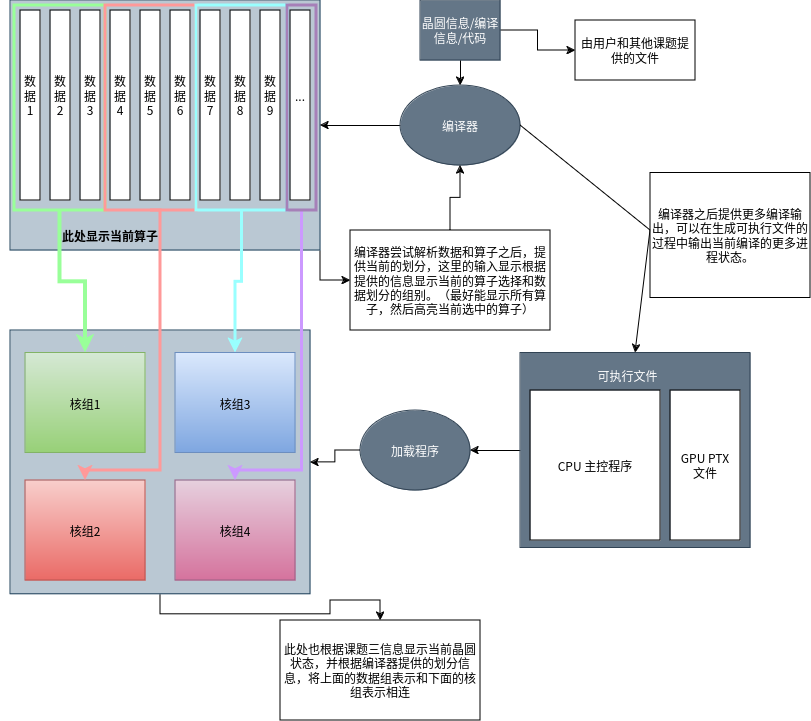

The diagram above was exported from draw.io. Its source (the exported page's mxGraphModel, read from the mxfile embedded in the PNG):
<mxGraphModel dx="1374" dy="810" grid="1" gridSize="10" guides="1" tooltips="1" connect="1" arrows="1" fold="1" page="1" pageScale="1" pageWidth="850" pageHeight="1100" math="0" shadow="0">
  <root>
    <mxCell id="0" />
    <mxCell id="1" parent="0" />
    <mxCell id="eL6V0xW0Z7W9l1deCJd3-5" style="edgeStyle=orthogonalEdgeStyle;rounded=0;orthogonalLoop=1;jettySize=auto;html=1;exitX=1;exitY=1;exitDx=0;exitDy=0;" parent="1" source="n7QWhcrF3B2wRNdfnVHo-2" target="eL6V0xW0Z7W9l1deCJd3-4" edge="1">
      <mxGeometry relative="1" as="geometry" />
    </mxCell>
    <mxCell id="n7QWhcrF3B2wRNdfnVHo-2" value="" style="rounded=0;whiteSpace=wrap;html=1;rotation=0;fillColor=#bac8d3;strokeColor=#23445d;" parent="1" vertex="1">
      <mxGeometry x="20" y="10" width="310" height="250" as="geometry" />
    </mxCell>
    <mxCell id="n7QWhcrF3B2wRNdfnVHo-3" value="" style="rounded=0;whiteSpace=wrap;html=1;" parent="1" vertex="1">
      <mxGeometry x="30" y="20" width="20" height="190" as="geometry" />
    </mxCell>
    <mxCell id="n7QWhcrF3B2wRNdfnVHo-4" value="" style="rounded=0;whiteSpace=wrap;html=1;" parent="1" vertex="1">
      <mxGeometry x="60" y="20" width="20" height="190" as="geometry" />
    </mxCell>
    <mxCell id="n7QWhcrF3B2wRNdfnVHo-5" value="" style="rounded=0;whiteSpace=wrap;html=1;" parent="1" vertex="1">
      <mxGeometry x="90" y="20" width="20" height="190" as="geometry" />
    </mxCell>
    <mxCell id="n7QWhcrF3B2wRNdfnVHo-6" value="" style="rounded=0;whiteSpace=wrap;html=1;" parent="1" vertex="1">
      <mxGeometry x="150" y="20" width="20" height="190" as="geometry" />
    </mxCell>
    <mxCell id="n7QWhcrF3B2wRNdfnVHo-7" value="" style="rounded=0;whiteSpace=wrap;html=1;" parent="1" vertex="1">
      <mxGeometry x="120" y="20" width="20" height="190" as="geometry" />
    </mxCell>
    <mxCell id="n7QWhcrF3B2wRNdfnVHo-8" value="" style="rounded=0;whiteSpace=wrap;html=1;" parent="1" vertex="1">
      <mxGeometry x="180" y="20" width="20" height="190" as="geometry" />
    </mxCell>
    <mxCell id="n7QWhcrF3B2wRNdfnVHo-9" value="" style="rounded=0;whiteSpace=wrap;html=1;" parent="1" vertex="1">
      <mxGeometry x="210" y="20" width="20" height="190" as="geometry" />
    </mxCell>
    <mxCell id="n7QWhcrF3B2wRNdfnVHo-10" value="" style="rounded=0;whiteSpace=wrap;html=1;" parent="1" vertex="1">
      <mxGeometry x="240" y="20" width="20" height="190" as="geometry" />
    </mxCell>
    <mxCell id="n7QWhcrF3B2wRNdfnVHo-11" value="" style="rounded=0;whiteSpace=wrap;html=1;" parent="1" vertex="1">
      <mxGeometry x="270" y="20" width="20" height="190" as="geometry" />
    </mxCell>
    <mxCell id="n7QWhcrF3B2wRNdfnVHo-13" value="" style="rounded=0;whiteSpace=wrap;html=1;" parent="1" vertex="1">
      <mxGeometry x="300" y="20" width="20" height="190" as="geometry" />
    </mxCell>
    <mxCell id="n7QWhcrF3B2wRNdfnVHo-14" value="&lt;b&gt;此处显示当前算子&lt;/b&gt;" style="text;html=1;align=center;verticalAlign=middle;whiteSpace=wrap;rounded=0;" parent="1" vertex="1">
      <mxGeometry x="55" y="230" width="130" height="30" as="geometry" />
    </mxCell>
    <mxCell id="n7QWhcrF3B2wRNdfnVHo-15" value="数&lt;br&gt;据&lt;br&gt;1" style="text;html=1;align=center;verticalAlign=middle;whiteSpace=wrap;rounded=0;rotation=0;" parent="1" vertex="1">
      <mxGeometry x="10" y="90" width="60" height="30" as="geometry" />
    </mxCell>
    <mxCell id="n7QWhcrF3B2wRNdfnVHo-16" value="数&lt;br&gt;据&lt;br&gt;2" style="text;html=1;align=center;verticalAlign=middle;whiteSpace=wrap;rounded=0;rotation=0;" parent="1" vertex="1">
      <mxGeometry x="40" y="90" width="60" height="30" as="geometry" />
    </mxCell>
    <mxCell id="n7QWhcrF3B2wRNdfnVHo-17" value="数&lt;br&gt;据&lt;br&gt;3" style="text;html=1;align=center;verticalAlign=middle;whiteSpace=wrap;rounded=0;rotation=0;" parent="1" vertex="1">
      <mxGeometry x="70" y="90" width="60" height="30" as="geometry" />
    </mxCell>
    <mxCell id="n7QWhcrF3B2wRNdfnVHo-18" value="数&lt;br&gt;据&lt;br&gt;4" style="text;html=1;align=center;verticalAlign=middle;whiteSpace=wrap;rounded=0;rotation=0;" parent="1" vertex="1">
      <mxGeometry x="100" y="90" width="60" height="30" as="geometry" />
    </mxCell>
    <mxCell id="n7QWhcrF3B2wRNdfnVHo-19" value="数&lt;br&gt;据&lt;br&gt;5" style="text;html=1;align=center;verticalAlign=middle;whiteSpace=wrap;rounded=0;rotation=0;" parent="1" vertex="1">
      <mxGeometry x="130" y="90" width="60" height="30" as="geometry" />
    </mxCell>
    <mxCell id="n7QWhcrF3B2wRNdfnVHo-20" value="数&lt;br&gt;据&lt;br&gt;6" style="text;html=1;align=center;verticalAlign=middle;whiteSpace=wrap;rounded=0;rotation=0;" parent="1" vertex="1">
      <mxGeometry x="160" y="90" width="60" height="30" as="geometry" />
    </mxCell>
    <mxCell id="n7QWhcrF3B2wRNdfnVHo-21" value="数&lt;br&gt;据&lt;br&gt;7" style="text;html=1;align=center;verticalAlign=middle;whiteSpace=wrap;rounded=0;rotation=0;" parent="1" vertex="1">
      <mxGeometry x="190" y="90" width="60" height="30" as="geometry" />
    </mxCell>
    <mxCell id="n7QWhcrF3B2wRNdfnVHo-22" value="数&lt;br&gt;据&lt;br&gt;8" style="text;html=1;align=center;verticalAlign=middle;whiteSpace=wrap;rounded=0;rotation=0;" parent="1" vertex="1">
      <mxGeometry x="220" y="90" width="60" height="30" as="geometry" />
    </mxCell>
    <mxCell id="n7QWhcrF3B2wRNdfnVHo-23" value="数&lt;br&gt;据&lt;br&gt;9" style="text;html=1;align=center;verticalAlign=middle;whiteSpace=wrap;rounded=0;rotation=0;" parent="1" vertex="1">
      <mxGeometry x="250" y="90" width="60" height="30" as="geometry" />
    </mxCell>
    <mxCell id="n7QWhcrF3B2wRNdfnVHo-25" value="..." style="text;html=1;align=center;verticalAlign=middle;whiteSpace=wrap;rounded=0;rotation=0;" parent="1" vertex="1">
      <mxGeometry x="280" y="90" width="60" height="30" as="geometry" />
    </mxCell>
    <mxCell id="eL6V0xW0Z7W9l1deCJd3-6" style="edgeStyle=orthogonalEdgeStyle;rounded=0;orthogonalLoop=1;jettySize=auto;html=1;exitX=0;exitY=0.5;exitDx=0;exitDy=0;entryX=1;entryY=0.5;entryDx=0;entryDy=0;" parent="1" source="n7QWhcrF3B2wRNdfnVHo-26" target="n7QWhcrF3B2wRNdfnVHo-2" edge="1">
      <mxGeometry relative="1" as="geometry" />
    </mxCell>
    <mxCell id="n7QWhcrF3B2wRNdfnVHo-26" value="编译器" style="ellipse;whiteSpace=wrap;html=1;fillColor=#647687;fontColor=#ffffff;strokeColor=#314354;" parent="1" vertex="1">
      <mxGeometry x="410" y="95" width="120" height="80" as="geometry" />
    </mxCell>
    <mxCell id="eL6V0xW0Z7W9l1deCJd3-2" style="edgeStyle=orthogonalEdgeStyle;rounded=0;orthogonalLoop=1;jettySize=auto;html=1;exitX=1;exitY=0.5;exitDx=0;exitDy=0;entryX=0;entryY=0.5;entryDx=0;entryDy=0;" parent="1" source="n7QWhcrF3B2wRNdfnVHo-28" target="bcigPeDxtLIJx2mJaEiS-1" edge="1">
      <mxGeometry relative="1" as="geometry">
        <mxPoint x="630" y="67.5" as="targetPoint" />
      </mxGeometry>
    </mxCell>
    <mxCell id="n7QWhcrF3B2wRNdfnVHo-28" value="晶圆信息/编译信息/代码" style="rounded=0;whiteSpace=wrap;html=1;fillColor=#647687;fontColor=#ffffff;strokeColor=#314354;" parent="1" vertex="1">
      <mxGeometry x="430" y="10" width="80" height="60" as="geometry" />
    </mxCell>
    <mxCell id="n7QWhcrF3B2wRNdfnVHo-29" value="" style="endArrow=classic;html=1;rounded=0;exitX=0.5;exitY=1;exitDx=0;exitDy=0;entryX=0.5;entryY=0;entryDx=0;entryDy=0;" parent="1" source="n7QWhcrF3B2wRNdfnVHo-28" target="n7QWhcrF3B2wRNdfnVHo-26" edge="1">
      <mxGeometry width="50" height="50" relative="1" as="geometry">
        <mxPoint x="205" y="380" as="sourcePoint" />
        <mxPoint x="255" y="330" as="targetPoint" />
      </mxGeometry>
    </mxCell>
    <mxCell id="n7QWhcrF3B2wRNdfnVHo-52" style="edgeStyle=orthogonalEdgeStyle;rounded=0;orthogonalLoop=1;jettySize=auto;html=1;entryX=1;entryY=0.5;entryDx=0;entryDy=0;" parent="1" source="n7QWhcrF3B2wRNdfnVHo-39" target="n7QWhcrF3B2wRNdfnVHo-51" edge="1">
      <mxGeometry relative="1" as="geometry" />
    </mxCell>
    <mxCell id="n7QWhcrF3B2wRNdfnVHo-39" value="" style="rounded=0;whiteSpace=wrap;html=1;fillColor=#647687;strokeColor=#314354;fontColor=#ffffff;" parent="1" vertex="1">
      <mxGeometry x="530" y="362.5" width="230" height="195" as="geometry" />
    </mxCell>
    <mxCell id="n7QWhcrF3B2wRNdfnVHo-40" value="" style="endArrow=classic;html=1;rounded=0;entryX=0.5;entryY=0;entryDx=0;entryDy=0;exitX=1;exitY=0.5;exitDx=0;exitDy=0;" parent="1" source="n7QWhcrF3B2wRNdfnVHo-26" target="n7QWhcrF3B2wRNdfnVHo-39" edge="1">
      <mxGeometry width="50" height="50" relative="1" as="geometry">
        <mxPoint x="530" y="135" as="sourcePoint" />
        <mxPoint x="265" y="330" as="targetPoint" />
        <Array as="points">
          <mxPoint x="660" y="240" />
        </Array>
      </mxGeometry>
    </mxCell>
    <mxCell id="n7QWhcrF3B2wRNdfnVHo-41" value="&lt;font color=&quot;#ffffff&quot;&gt;可执行文件&lt;/font&gt;" style="text;html=1;align=center;verticalAlign=middle;whiteSpace=wrap;rounded=0;" parent="1" vertex="1">
      <mxGeometry x="605" y="370" width="65" height="30" as="geometry" />
    </mxCell>
    <mxCell id="n7QWhcrF3B2wRNdfnVHo-44" value="CPU 主控程序" style="rounded=0;whiteSpace=wrap;html=1;" parent="1" vertex="1">
      <mxGeometry x="540" y="400" width="130" height="150" as="geometry" />
    </mxCell>
    <mxCell id="n7QWhcrF3B2wRNdfnVHo-45" value="GPU PTX&lt;br&gt;文件" style="rounded=0;whiteSpace=wrap;html=1;" parent="1" vertex="1">
      <mxGeometry x="680" y="400" width="70" height="150" as="geometry" />
    </mxCell>
    <mxCell id="eL6V0xW0Z7W9l1deCJd3-10" style="edgeStyle=orthogonalEdgeStyle;rounded=0;orthogonalLoop=1;jettySize=auto;html=1;exitX=0.5;exitY=1;exitDx=0;exitDy=0;" parent="1" source="n7QWhcrF3B2wRNdfnVHo-46" target="eL6V0xW0Z7W9l1deCJd3-9" edge="1">
      <mxGeometry relative="1" as="geometry" />
    </mxCell>
    <mxCell id="n7QWhcrF3B2wRNdfnVHo-46" value="" style="rounded=0;whiteSpace=wrap;html=1;fillColor=#bac8d3;strokeColor=#23445d;" parent="1" vertex="1">
      <mxGeometry x="20" y="340" width="300" height="263.75" as="geometry" />
    </mxCell>
    <mxCell id="n7QWhcrF3B2wRNdfnVHo-47" value="核组1" style="rounded=0;whiteSpace=wrap;html=1;fillColor=#d5e8d4;gradientColor=#97d077;strokeColor=#82b366;" parent="1" vertex="1">
      <mxGeometry x="35" y="362.5" width="120" height="100" as="geometry" />
    </mxCell>
    <mxCell id="n7QWhcrF3B2wRNdfnVHo-48" value="核组3" style="rounded=0;whiteSpace=wrap;html=1;fillColor=#dae8fc;gradientColor=#7ea6e0;strokeColor=#6c8ebf;" parent="1" vertex="1">
      <mxGeometry x="185" y="362.5" width="120" height="100" as="geometry" />
    </mxCell>
    <mxCell id="n7QWhcrF3B2wRNdfnVHo-49" value="核组2" style="rounded=0;whiteSpace=wrap;html=1;fillColor=#f8cecc;gradientColor=#ea6b66;strokeColor=#b85450;" parent="1" vertex="1">
      <mxGeometry x="35" y="490" width="120" height="100" as="geometry" />
    </mxCell>
    <mxCell id="n7QWhcrF3B2wRNdfnVHo-50" value="核组4" style="rounded=0;whiteSpace=wrap;html=1;fillColor=#e6d0de;gradientColor=#d5739d;strokeColor=#996185;" parent="1" vertex="1">
      <mxGeometry x="185" y="490" width="120" height="100" as="geometry" />
    </mxCell>
    <mxCell id="n7QWhcrF3B2wRNdfnVHo-53" style="edgeStyle=orthogonalEdgeStyle;rounded=0;orthogonalLoop=1;jettySize=auto;html=1;exitX=0;exitY=0.5;exitDx=0;exitDy=0;entryX=1;entryY=0.5;entryDx=0;entryDy=0;" parent="1" source="n7QWhcrF3B2wRNdfnVHo-51" target="n7QWhcrF3B2wRNdfnVHo-46" edge="1">
      <mxGeometry relative="1" as="geometry" />
    </mxCell>
    <mxCell id="n7QWhcrF3B2wRNdfnVHo-51" value="加载程序" style="ellipse;whiteSpace=wrap;html=1;fillColor=#647687;fontColor=#ffffff;strokeColor=#314354;" parent="1" vertex="1">
      <mxGeometry x="370" y="420" width="110" height="80" as="geometry" />
    </mxCell>
    <mxCell id="n7QWhcrF3B2wRNdfnVHo-60" style="edgeStyle=orthogonalEdgeStyle;rounded=0;orthogonalLoop=1;jettySize=auto;html=1;exitX=0.5;exitY=1;exitDx=0;exitDy=0;strokeColor=#99FF99;strokeWidth=4;" parent="1" source="n7QWhcrF3B2wRNdfnVHo-56" target="n7QWhcrF3B2wRNdfnVHo-47" edge="1">
      <mxGeometry relative="1" as="geometry" />
    </mxCell>
    <mxCell id="n7QWhcrF3B2wRNdfnVHo-56" value="" style="rounded=0;whiteSpace=wrap;html=1;fillColor=none;strokeColor=#99FF99;strokeWidth=3;" parent="1" vertex="1">
      <mxGeometry x="24" y="15" width="91" height="205" as="geometry" />
    </mxCell>
    <mxCell id="n7QWhcrF3B2wRNdfnVHo-61" style="edgeStyle=orthogonalEdgeStyle;rounded=0;orthogonalLoop=1;jettySize=auto;html=1;exitX=0.5;exitY=1;exitDx=0;exitDy=0;entryX=0.5;entryY=0;entryDx=0;entryDy=0;strokeColor=#FF9999;strokeWidth=3;" parent="1" source="n7QWhcrF3B2wRNdfnVHo-57" target="n7QWhcrF3B2wRNdfnVHo-49" edge="1">
      <mxGeometry relative="1" as="geometry">
        <Array as="points">
          <mxPoint x="170" y="220" />
          <mxPoint x="170" y="480" />
          <mxPoint x="95" y="480" />
        </Array>
      </mxGeometry>
    </mxCell>
    <mxCell id="n7QWhcrF3B2wRNdfnVHo-57" value="" style="rounded=0;whiteSpace=wrap;html=1;fillColor=none;strokeColor=#FF9999;strokeWidth=3;" parent="1" vertex="1">
      <mxGeometry x="115" y="15" width="91" height="205" as="geometry" />
    </mxCell>
    <mxCell id="n7QWhcrF3B2wRNdfnVHo-62" style="edgeStyle=orthogonalEdgeStyle;rounded=0;orthogonalLoop=1;jettySize=auto;html=1;exitX=0.5;exitY=1;exitDx=0;exitDy=0;entryX=0.5;entryY=0;entryDx=0;entryDy=0;strokeColor=#99FFFF;strokeWidth=3;" parent="1" source="n7QWhcrF3B2wRNdfnVHo-58" target="n7QWhcrF3B2wRNdfnVHo-48" edge="1">
      <mxGeometry relative="1" as="geometry" />
    </mxCell>
    <mxCell id="n7QWhcrF3B2wRNdfnVHo-58" value="" style="rounded=0;whiteSpace=wrap;html=1;fillColor=none;strokeColor=#99FFFF;strokeWidth=3;" parent="1" vertex="1">
      <mxGeometry x="206" y="15" width="91" height="205" as="geometry" />
    </mxCell>
    <mxCell id="n7QWhcrF3B2wRNdfnVHo-63" style="edgeStyle=orthogonalEdgeStyle;rounded=0;orthogonalLoop=1;jettySize=auto;html=1;exitX=0.5;exitY=1;exitDx=0;exitDy=0;entryX=0.5;entryY=0;entryDx=0;entryDy=0;strokeColor=#CC99FF;strokeWidth=3;" parent="1" source="n7QWhcrF3B2wRNdfnVHo-59" target="n7QWhcrF3B2wRNdfnVHo-50" edge="1">
      <mxGeometry relative="1" as="geometry">
        <Array as="points">
          <mxPoint x="312" y="480" />
          <mxPoint x="245" y="480" />
        </Array>
      </mxGeometry>
    </mxCell>
    <mxCell id="n7QWhcrF3B2wRNdfnVHo-59" value="" style="rounded=0;whiteSpace=wrap;html=1;fillColor=none;strokeColor=#A680B8;strokeWidth=3;" parent="1" vertex="1">
      <mxGeometry x="297" y="15" width="29" height="205" as="geometry" />
    </mxCell>
    <mxCell id="eL6V0xW0Z7W9l1deCJd3-7" style="edgeStyle=orthogonalEdgeStyle;rounded=0;orthogonalLoop=1;jettySize=auto;html=1;exitX=0.5;exitY=0;exitDx=0;exitDy=0;entryX=0.5;entryY=1;entryDx=0;entryDy=0;" parent="1" source="eL6V0xW0Z7W9l1deCJd3-4" target="n7QWhcrF3B2wRNdfnVHo-26" edge="1">
      <mxGeometry relative="1" as="geometry" />
    </mxCell>
    <mxCell id="eL6V0xW0Z7W9l1deCJd3-4" value="编译器尝试解析数据和算子之后，提供当前的划分，这里的输入显示根据提供的信息显示当前的算子选择和数据划分的组别。（最好能显示所有算子，然后高亮当前选中的算子）" style="rounded=0;whiteSpace=wrap;html=1;" parent="1" vertex="1">
      <mxGeometry x="360" y="240" width="200" height="100" as="geometry" />
    </mxCell>
    <mxCell id="eL6V0xW0Z7W9l1deCJd3-8" value="编译器之后提供更多编译输出，可以在生成可执行文件的过程中输出当前编译的更多进程状态。" style="rounded=0;whiteSpace=wrap;html=1;" parent="1" vertex="1">
      <mxGeometry x="660" y="182.5" width="160" height="125" as="geometry" />
    </mxCell>
    <mxCell id="eL6V0xW0Z7W9l1deCJd3-9" value="此处也根据课题三信息显示当前晶圆状态，并根据编译器提供的划分信息，将上面的数据组表示和下面的核组表示相连" style="rounded=0;whiteSpace=wrap;html=1;" parent="1" vertex="1">
      <mxGeometry x="290" y="630" width="200" height="100" as="geometry" />
    </mxCell>
    <mxCell id="bcigPeDxtLIJx2mJaEiS-1" value="由用户和其他课题提供的文件" style="rounded=0;whiteSpace=wrap;html=1;" vertex="1" parent="1">
      <mxGeometry x="585" y="30" width="120" height="60" as="geometry" />
    </mxCell>
  </root>
</mxGraphModel>